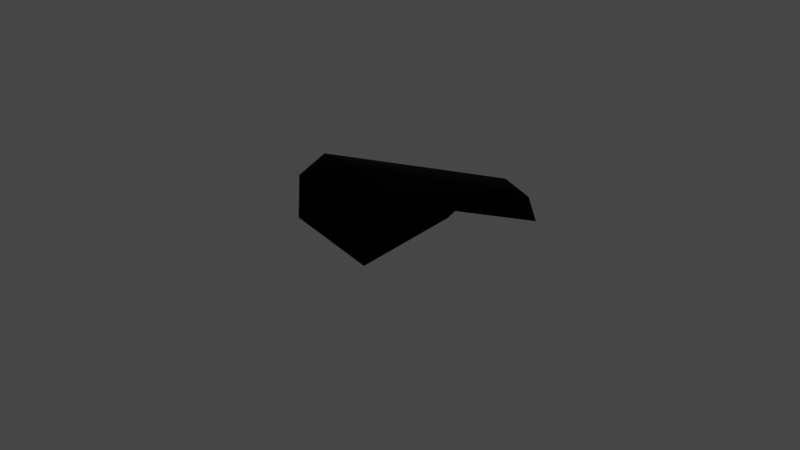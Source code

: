 # Source: BLENDER_BushLeaf.blend  (saved by Blender 2.93.21; exported with 4.5.12 LTS)
import bpy
from mathutils import Matrix  # noqa: F401  (used for matrix-valued properties, if any)

bpy.ops.wm.read_factory_settings(use_empty=True)
scene = bpy.context.scene
scene.name = 'Scene'

# ---- collections
col_leaf = bpy.data.collections.new('Leaf'); scene.collection.children.link(col_leaf)

# ---- materials (node trees are filled in below, after node groups)
mat_material__2 = bpy.data.materials.new('Material #2')
mat_material__2.use_transparent_shadow = False
mat_material__2.diffuse_color = (0.0, 0.0, 0.0, 1.0)
mat_material__2.roughness = 0.9
mat_material__2.specular_intensity = 1.0
mat_material__2.metallic = 1.0

# ---- material node trees
mat_material__2.use_nodes = True; mat_material__2.node_tree.nodes.clear()
_N = mat_material__2.node_tree.nodes; _L = mat_material__2.node_tree.links
n0 = _N.new('ShaderNodeBsdfPrincipled'); n0.name = 'Principled BSDF'; n0.location = (10, 300)
n0.distribution = 'GGX'
n0.subsurface_method = 'BURLEY'
n0.inputs[0].default_value = (0.0, 0.0, 0.0, 1.0)
n0.inputs[1].default_value = 1.0
n0.inputs[2].default_value = 0.9
n0.inputs[3].default_value = 1.45
n0.inputs[13].default_value = 1.0
n0.inputs[27].default_value = (0.0, 0.0, 0.0, 1.0)
n0.inputs[28].default_value = 1.0
n1 = _N.new('ShaderNodeOutputMaterial'); n1.name = 'Material Output'; n1.location = (300, 300)
n2 = _N.new('ShaderNodeNormalMap'); n2.name = 'Normal Map'; n2.location = (-300, -300)
n2.label = 'Normal/Map'
_L.new(n0.outputs[0], n1.inputs[0])
_L.new(n2.outputs[0], n0.inputs[5])
n1.is_active_output = True

# ---- world
world_world = bpy.data.worlds.new('World'); scene.world = world_world
world_world.use_nodes = True; world_world.node_tree.nodes.clear()
_N = world_world.node_tree.nodes; _L = world_world.node_tree.links
n0 = _N.new('ShaderNodeOutputWorld'); n0.name = 'World Output'; n0.location = (300, 300)
n1 = _N.new('ShaderNodeBackground'); n1.name = 'Background'; n1.location = (10, 300)
n1.inputs[0].default_value = (0.05088, 0.05088, 0.05088, 1.0)
_L.new(n1.outputs[0], n0.inputs[0])
n0.is_active_output = True
world_world.color = (0.05088, 0.05088, 0.05088)
world_world.use_sun_shadow = False
world_world.sun_shadow_jitter_overblur = 0.0

# ---- meshes
me_mesh_015 = bpy.data.meshes.new('Mesh.015')
me_mesh_015.from_pydata([(0.1943, 0.06686, -0.01607), (0.162, 0.09234, 0.00674), (0.1613, -0.06603, 0.03906), (0.1613, -0.06603, 0.03906), (0.162, 0.09234, 0.00674), (0.0999, -0.04084, 0.06301), (0.1613, -0.06603, 0.03906), (0.0999, -0.04084, 0.06301), (0.1283, -0.1989, 0.09418), (0.1283, -0.1989, 0.09418), (0.0999, -0.04084, 0.06301), (0.03785, -0.174, 0.1193), (0.162, 0.09234, 0.00674), (0.09871, 0.1186, 0.01081), (0.0999, -0.04084, 0.06301), (0.0999, -0.04084, 0.06301), (0.09871, 0.1186, 0.01081), (0.01636, -0.006556, 0.05203), (0.0999, -0.04084, 0.06301), (0.01636, -0.006556, 0.05203), (0.03785, -0.174, 0.1193), (0.03785, -0.174, 0.1193), (0.01636, -0.006556, 0.05203), (-0.06599, -0.1317, 0.09326), (0.09871, 0.1186, 0.01081), (0.02775, 0.1505, -0.03655), (0.01636, -0.006556, 0.05203), (0.01636, -0.006556, 0.05203), (0.02775, 0.1505, -0.03655), (-0.0655, 0.02704, -0.009476), (0.01636, -0.006556, 0.05203), (-0.0655, 0.02704, -0.009476), (-0.06599, -0.1317, 0.09326), (-0.06599, -0.1317, 0.09326), (-0.0655, 0.02704, -0.009476), (-0.1587, -0.09643, 0.01759), (0.02775, 0.1505, -0.03655), (-0.04586, 0.1569, -0.1227), (-0.0655, 0.02704, -0.009476), (-0.0655, 0.02704, -0.009476), (-0.04586, 0.1569, -0.1227), (-0.1285, 0.0529, -0.1086), (-0.0655, 0.02704, -0.009476), (-0.1285, 0.0529, -0.1086), (-0.1587, -0.09643, 0.01759), (-0.1587, -0.09643, 0.01759), (-0.1285, 0.0529, -0.1086), (-0.2112, -0.05106, -0.09448), (-0.04586, 0.1569, -0.1227), (-0.1707, 0.07021, -0.2281), (-0.1285, 0.0529, -0.1086), (-0.1285, 0.0529, -0.1086), (-0.1707, 0.07021, -0.2281), (-0.2112, -0.05106, -0.09448)], [], [(0, 1, 2), (3, 4, 5), (6, 7, 8), (9, 10, 11), (12, 13, 14), (15, 16, 17), (18, 19, 20), (21, 22, 23), (24, 25, 26), (27, 28, 29), (30, 31, 32), (33, 34, 35), (36, 37, 38), (39, 40, 41), (42, 43, 44), (45, 46, 47), (48, 49, 50), (51, 52, 53)])
me_mesh_015.polygons.foreach_set('use_smooth', [True] * 18)
_uv = me_mesh_015.uv_layers.new(name='UVMap')
_uv.uv.foreach_set('vector', [1.0, 0.0, 1.0, 0.2, 0.5, 0.0, 0.5, 0.0, 1.0, 0.2, 0.5, 0.2, 0.5, 0.0, 0.5, 0.2, 0.0, 0.0, 0.0, 0.0, 0.5, 0.2, 0.0, 0.2, 1.0, 0.2, 1.0, 0.4, 0.5, 0.2, 0.5, 0.2, 1.0, 0.4, 0.5, 0.4, 0.5, 0.2, 0.5, 0.4, 0.0, 0.2, 0.0, 0.2, 0.5, 0.4, 0.0, 0.4, 1.0, 0.4, 1.0, 0.6, 0.5, 0.4, 0.5, 0.4, 1.0, 0.6, 0.5, 0.6, 0.5, 0.4, 0.5, 0.6, 0.0, 0.4, 0.0, 0.4, 0.5, 0.6, 0.0, 0.6, 1.0, 0.6, 1.0, 0.8, 0.5, 0.6, 0.5, 0.6, 1.0, 0.8, 0.5, 0.8, 0.5, 0.6, 0.5, 0.8, 0.0, 0.6, 0.0, 0.6, 0.5, 0.8, 0.0, 0.8, 1.0, 0.8, 0.5, 1.0, 0.5, 0.8, 0.5, 0.8, 0.5, 1.0, 0.0, 0.8])
me_mesh_015.materials.append(mat_material__2)
me_mesh_015.use_remesh_fix_poles = True
me_mesh_015.use_remesh_preserve_attributes = False
me_mesh_015.update()
me_mesh_015.normals_split_custom_set([tuple(v) for v in zip(*[iter([0.6458, 0.15, 0.7486, 0.4002, 0.2381, 0.8849, 0.4523, 0.2122, 0.8663, 0.4523, 0.2122, 0.8663, 0.4002, 0.2381, 0.885, 0.2299, 0.2855, 0.9304, 0.4523, 0.2122, 0.8663, 0.2298, 0.2855, 0.9304, 0.3529, 0.2416, 0.9039, 0.3529, 0.2416, 0.904, 0.2298, 0.2855, 0.9304, 0.1265, 0.3134, 0.9412, 0.4002, 0.2381, 0.885, -0.08812, 0.4038, 0.9106, 0.2298, 0.2855, 0.9304, 0.2298, 0.2855, 0.9304, -0.08813, 0.4038, 0.9106, -0.1953, 0.4269, 0.883, 0.2298, 0.2855, 0.9304, -0.1953, 0.4269, 0.883, 0.1265, 0.3134, 0.9412, 0.1265, 0.3134, 0.9412, -0.1953, 0.4269, 0.883, -0.2595, 0.4403, 0.8596, -0.08813, 0.4038, 0.9106, -0.472, 0.5308, 0.7039, -0.1953, 0.4269, 0.883, -0.1953, 0.4269, 0.883, -0.472, 0.5308, 0.7039, -0.5119, 0.5381, 0.6697, -0.1953, 0.4269, 0.883, -0.5119, 0.5381, 0.6697, -0.2595, 0.4403, 0.8595, -0.2595, 0.4402, 0.8596, -0.5119, 0.5381, 0.6697, -0.5297, 0.5387, 0.6552, -0.4719, 0.5308, 0.7039, -0.6429, 0.5873, 0.4917, -0.5119, 0.5381, 0.6697, -0.5119, 0.5381, 0.6697, -0.6429, 0.5873, 0.4917, -0.6705, 0.5961, 0.4417, -0.5119, 0.5381, 0.6697, -0.6705, 0.5961, 0.4417, -0.5297, 0.5387, 0.6552, -0.5297, 0.5387, 0.6552, -0.6705, 0.5961, 0.4417, -0.6587, 0.5874, 0.4702, -0.6429, 0.5873, 0.4917, -0.7131, 0.6131, 0.3401, -0.6705, 0.5961, 0.4417, -0.6705, 0.5961, 0.4417, -0.7131, 0.6131, 0.3401, -0.6587, 0.5874, 0.4702])] * 3)])

# ---- objects
ob_leaf2w2_lp_001 = bpy.data.objects.new('Leaf2w2_LP.001', me_mesh_015)

# ---- transforms, parenting, visibility, modifiers, constraints
ob_leaf2w2_lp_001.location = (0.0, 0.0, 0.0)
ob_leaf2w2_lp_001.scale = (0.1799, 0.1799, 0.1799)
ob_leaf2w2_lp_001.color = (0.8, 0.8, 0.8, 1.0)

# ---- collection membership
col_leaf.objects.link(ob_leaf2w2_lp_001)

# ---- scene / render settings (as saved in the file)
scene.frame_start = 1; scene.frame_end = 250; scene.frame_set(1)
scene.render.engine = 'BLENDER_EEVEE_NEXT'
scene.cycles.use_denoising = False
scene.cycles.samples = 128
scene.cycles.sampling_pattern = 'TABULATED_SOBOL'
scene.cycles.use_adaptive_sampling = False
scene.cycles.use_light_tree = False
scene.view_settings.view_transform = 'Filmic'
bpy.context.view_layer.update()

# ---- added for rendering (the .blend has no active camera and no usable light): camera, sun
cam_auto = bpy.data.cameras.new('AutoCamera')
cam_auto.lens = 50.0
cam_auto.sensor_width = 36.0
cam_auto.clip_end = 1000.0
ob_auto_camera = bpy.data.objects.new('AutoCamera', cam_auto)
scene.collection.objects.link(ob_auto_camera)
ob_auto_camera.location = (0.183528, -0.225837, 0.138243)
ob_auto_camera.rotation_euler = (1.09748, -7.21219e-08, 0.694738)
scene.camera = ob_auto_camera
light_auto_sun = bpy.data.lights.new('AutoSun', 'SUN')
light_auto_sun.energy = 3.0
light_auto_sun.angle = 0.0523599
ob_auto_sun = bpy.data.objects.new('AutoSun', light_auto_sun)
scene.collection.objects.link(ob_auto_sun)
ob_auto_sun.rotation_euler = (0.872665, 0.174533, 0.523599)
bpy.context.view_layer.update()
